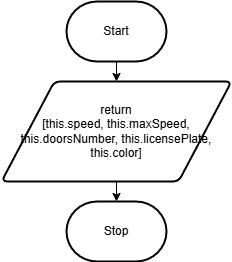

The diagram above was exported from draw.io. Its source (the exported page's mxGraphModel, read from the mxfile embedded in the PNG):
<mxGraphModel dx="540" dy="700" grid="1" gridSize="10" guides="1" tooltips="1" connect="1" arrows="1" fold="1" page="1" pageScale="1" pageWidth="827" pageHeight="1169" math="0" shadow="0">
  <root>
    <mxCell id="0" />
    <mxCell id="1" parent="0" />
    <mxCell id="25" style="edgeStyle=none;html=1;" edge="1" parent="1" source="2" target="24">
      <mxGeometry relative="1" as="geometry" />
    </mxCell>
    <mxCell id="2" value="Start" style="strokeWidth=2;html=1;shape=mxgraph.flowchart.terminator;whiteSpace=wrap;" parent="1" vertex="1">
      <mxGeometry x="310" y="230" width="100" height="60" as="geometry" />
    </mxCell>
    <mxCell id="5" value="Stop" style="strokeWidth=2;html=1;shape=mxgraph.flowchart.terminator;whiteSpace=wrap;" parent="1" vertex="1">
      <mxGeometry x="310" y="430" width="100" height="60" as="geometry" />
    </mxCell>
    <mxCell id="26" style="edgeStyle=none;html=1;" edge="1" parent="1" source="24" target="5">
      <mxGeometry relative="1" as="geometry" />
    </mxCell>
    <mxCell id="24" value="return&lt;br&gt;[this.speed, this.maxSpeed, this.doorsNumber, this.licensePlate, this.color]" style="shape=parallelogram;html=1;strokeWidth=2;perimeter=parallelogramPerimeter;whiteSpace=wrap;rounded=1;arcSize=12;size=0.23;" vertex="1" parent="1">
      <mxGeometry x="245" y="310" width="230" height="100" as="geometry" />
    </mxCell>
  </root>
</mxGraphModel>